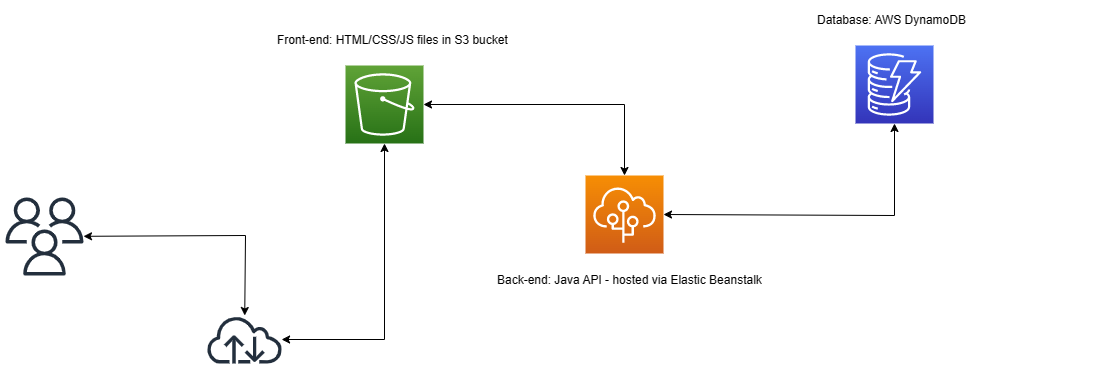

The diagram above was exported from draw.io. Its source (the exported page's mxGraphModel, read from the mxfile embedded in the PNG):
<mxGraphModel dx="1916" dy="470" grid="1" gridSize="10" guides="1" tooltips="1" connect="1" arrows="1" fold="1" page="1" pageScale="1" pageWidth="1169" pageHeight="827" math="0" shadow="0">
  <root>
    <mxCell id="0" />
    <mxCell id="1" parent="0" />
    <mxCell id="I9e0DDxtJdtcyp1sKthz-3" value="Front-end: HTML/CSS/JS files in S3 bucket" style="text;html=1;strokeColor=none;fillColor=none;align=left;verticalAlign=middle;whiteSpace=wrap;rounded=0;" parent="1" vertex="1">
      <mxGeometry x="30" y="40" width="320" height="30" as="geometry" />
    </mxCell>
    <mxCell id="I9e0DDxtJdtcyp1sKthz-5" value="Back-end: Java API - hosted via Elastic Beanstalk" style="text;html=1;strokeColor=none;fillColor=none;align=left;verticalAlign=middle;whiteSpace=wrap;rounded=0;" parent="1" vertex="1">
      <mxGeometry x="250" y="280" width="330" height="30" as="geometry" />
    </mxCell>
    <mxCell id="I9e0DDxtJdtcyp1sKthz-8" value="" style="sketch=0;points=[[0,0,0],[0.25,0,0],[0.5,0,0],[0.75,0,0],[1,0,0],[0,1,0],[0.25,1,0],[0.5,1,0],[0.75,1,0],[1,1,0],[0,0.25,0],[0,0.5,0],[0,0.75,0],[1,0.25,0],[1,0.5,0],[1,0.75,0]];outlineConnect=0;fontColor=#232F3E;gradientColor=#4D72F3;gradientDirection=north;fillColor=#3334B9;strokeColor=#ffffff;dashed=0;verticalLabelPosition=bottom;verticalAlign=top;align=center;html=1;fontSize=12;fontStyle=0;aspect=fixed;shape=mxgraph.aws4.resourceIcon;resIcon=mxgraph.aws4.dynamodb;" parent="1" vertex="1">
      <mxGeometry x="610" y="60" width="78" height="78" as="geometry" />
    </mxCell>
    <mxCell id="I9e0DDxtJdtcyp1sKthz-9" value="" style="sketch=0;points=[[0,0,0],[0.25,0,0],[0.5,0,0],[0.75,0,0],[1,0,0],[0,1,0],[0.25,1,0],[0.5,1,0],[0.75,1,0],[1,1,0],[0,0.25,0],[0,0.5,0],[0,0.75,0],[1,0.25,0],[1,0.5,0],[1,0.75,0]];outlineConnect=0;fontColor=#232F3E;gradientColor=#60A337;gradientDirection=north;fillColor=#277116;strokeColor=#ffffff;dashed=0;verticalLabelPosition=bottom;verticalAlign=top;align=center;html=1;fontSize=12;fontStyle=0;aspect=fixed;shape=mxgraph.aws4.resourceIcon;resIcon=mxgraph.aws4.s3;" parent="1" vertex="1">
      <mxGeometry x="100" y="80" width="78" height="78" as="geometry" />
    </mxCell>
    <mxCell id="I9e0DDxtJdtcyp1sKthz-11" value="Database: AWS DynamoDB" style="text;html=1;strokeColor=none;fillColor=none;align=left;verticalAlign=middle;whiteSpace=wrap;rounded=0;" parent="1" vertex="1">
      <mxGeometry x="570" y="20" width="290" height="30" as="geometry" />
    </mxCell>
    <mxCell id="I9e0DDxtJdtcyp1sKthz-13" value="" style="endArrow=classic;startArrow=classic;html=1;rounded=0;entryX=0.5;entryY=0;entryDx=0;entryDy=0;entryPerimeter=0;exitX=1;exitY=0.5;exitDx=0;exitDy=0;exitPerimeter=0;" parent="1" source="I9e0DDxtJdtcyp1sKthz-9" edge="1">
      <mxGeometry width="50" height="50" relative="1" as="geometry">
        <mxPoint x="210" y="240" as="sourcePoint" />
        <mxPoint x="379" y="190" as="targetPoint" />
        <Array as="points">
          <mxPoint x="379" y="119" />
        </Array>
      </mxGeometry>
    </mxCell>
    <mxCell id="I9e0DDxtJdtcyp1sKthz-14" value="" style="endArrow=classic;startArrow=classic;html=1;rounded=0;exitX=1;exitY=0.5;exitDx=0;exitDy=0;exitPerimeter=0;entryX=0.5;entryY=1;entryDx=0;entryDy=0;entryPerimeter=0;" parent="1" target="I9e0DDxtJdtcyp1sKthz-8" edge="1">
      <mxGeometry width="50" height="50" relative="1" as="geometry">
        <mxPoint x="418" y="229" as="sourcePoint" />
        <mxPoint x="510" y="190" as="targetPoint" />
        <Array as="points">
          <mxPoint x="649" y="230" />
        </Array>
      </mxGeometry>
    </mxCell>
    <mxCell id="I9e0DDxtJdtcyp1sKthz-16" value="" style="sketch=0;outlineConnect=0;fontColor=#232F3E;gradientColor=none;fillColor=#232F3D;strokeColor=none;dashed=0;verticalLabelPosition=bottom;verticalAlign=top;align=center;html=1;fontSize=12;fontStyle=0;aspect=fixed;pointerEvents=1;shape=mxgraph.aws4.users;" parent="1" vertex="1">
      <mxGeometry x="-240" y="212" width="78" height="78" as="geometry" />
    </mxCell>
    <mxCell id="I9e0DDxtJdtcyp1sKthz-17" value="" style="sketch=0;outlineConnect=0;fontColor=#232F3E;gradientColor=none;fillColor=#232F3D;strokeColor=none;dashed=0;verticalLabelPosition=bottom;verticalAlign=top;align=center;html=1;fontSize=12;fontStyle=0;aspect=fixed;pointerEvents=1;shape=mxgraph.aws4.internet;" parent="1" vertex="1">
      <mxGeometry x="-40" y="330" width="78" height="48" as="geometry" />
    </mxCell>
    <mxCell id="I9e0DDxtJdtcyp1sKthz-21" value="" style="endArrow=classic;startArrow=classic;html=1;rounded=0;" parent="1" source="I9e0DDxtJdtcyp1sKthz-16" target="I9e0DDxtJdtcyp1sKthz-17" edge="1">
      <mxGeometry width="50" height="50" relative="1" as="geometry">
        <mxPoint x="-150" y="370" as="sourcePoint" />
        <mxPoint x="-100" y="320" as="targetPoint" />
        <Array as="points">
          <mxPoint y="250" />
        </Array>
      </mxGeometry>
    </mxCell>
    <mxCell id="I9e0DDxtJdtcyp1sKthz-22" value="" style="endArrow=classic;startArrow=classic;html=1;rounded=0;entryX=0.5;entryY=1;entryDx=0;entryDy=0;entryPerimeter=0;" parent="1" source="I9e0DDxtJdtcyp1sKthz-17" target="I9e0DDxtJdtcyp1sKthz-9" edge="1">
      <mxGeometry width="50" height="50" relative="1" as="geometry">
        <mxPoint x="38" y="394" as="sourcePoint" />
        <mxPoint x="88" y="344" as="targetPoint" />
        <Array as="points">
          <mxPoint x="139" y="354" />
        </Array>
      </mxGeometry>
    </mxCell>
    <mxCell id="8YTbQJd4BpX6gEbmP_eN-1" value="" style="sketch=0;points=[[0,0,0],[0.25,0,0],[0.5,0,0],[0.75,0,0],[1,0,0],[0,1,0],[0.25,1,0],[0.5,1,0],[0.75,1,0],[1,1,0],[0,0.25,0],[0,0.5,0],[0,0.75,0],[1,0.25,0],[1,0.5,0],[1,0.75,0]];outlineConnect=0;fontColor=#232F3E;gradientColor=#F78E04;gradientDirection=north;fillColor=#D05C17;strokeColor=#ffffff;dashed=0;verticalLabelPosition=bottom;verticalAlign=top;align=center;html=1;fontSize=12;fontStyle=0;aspect=fixed;shape=mxgraph.aws4.resourceIcon;resIcon=mxgraph.aws4.elastic_beanstalk;" vertex="1" parent="1">
      <mxGeometry x="340" y="190" width="78" height="78" as="geometry" />
    </mxCell>
  </root>
</mxGraphModel>